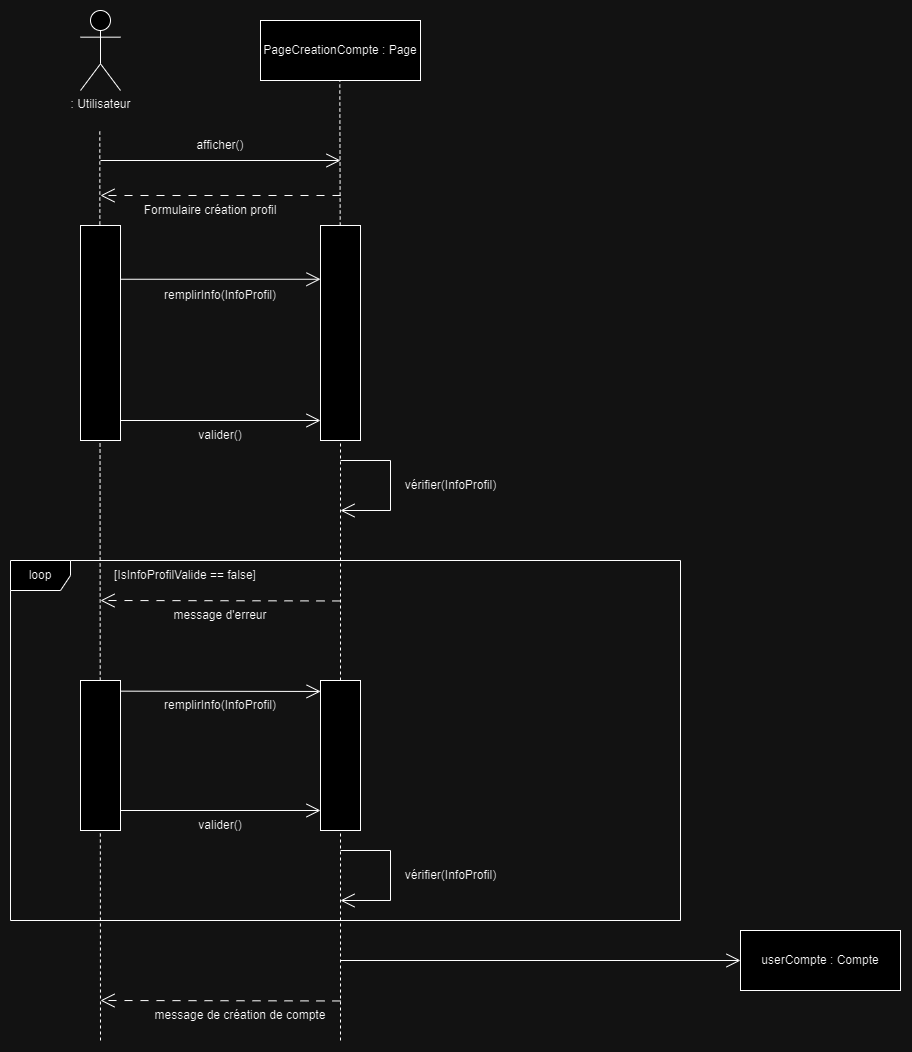

The diagram above was exported from draw.io. Its source (the exported page's mxGraphModel, read from the mxfile embedded in the PNG):
<mxGraphModel dx="1163" dy="608" grid="1" gridSize="10" guides="1" tooltips="1" connect="1" arrows="1" fold="1" page="1" pageScale="1" pageWidth="1169" pageHeight="827" math="0" shadow="0">
  <root>
    <mxCell id="0" />
    <mxCell id="1" parent="0" />
    <mxCell id="2" value=": Utilisateur" style="shape=umlActor;verticalLabelPosition=bottom;verticalAlign=top;html=1;outlineConnect=0;" vertex="1" parent="1">
      <mxGeometry x="160" y="70" width="40" height="80" as="geometry" />
    </mxCell>
    <mxCell id="3" value="" style="endArrow=none;dashed=1;html=1;rounded=0;" edge="1" source="14" parent="1">
      <mxGeometry width="50" height="50" relative="1" as="geometry">
        <mxPoint x="420" y="480" as="sourcePoint" />
        <mxPoint x="419.28999999999996" y="140" as="targetPoint" />
      </mxGeometry>
    </mxCell>
    <mxCell id="4" value="PageCreationCompte : Page" style="rounded=0;whiteSpace=wrap;html=1;" vertex="1" parent="1">
      <mxGeometry x="340" y="80" width="160" height="60" as="geometry" />
    </mxCell>
    <mxCell id="5" value="" style="endArrow=none;dashed=1;html=1;rounded=0;" edge="1" parent="1">
      <mxGeometry width="50" height="50" relative="1" as="geometry">
        <mxPoint x="180" y="1100" as="sourcePoint" />
        <mxPoint x="179.29" y="190" as="targetPoint" />
      </mxGeometry>
    </mxCell>
    <mxCell id="6" value="" style="endArrow=open;endFill=1;endSize=12;html=1;rounded=0;" edge="1" parent="1">
      <mxGeometry width="160" relative="1" as="geometry">
        <mxPoint x="180" y="220" as="sourcePoint" />
        <mxPoint x="420" y="220" as="targetPoint" />
      </mxGeometry>
    </mxCell>
    <mxCell id="7" value="" style="endArrow=open;endFill=1;endSize=12;html=1;rounded=0;dashed=1;dashPattern=8 8;" edge="1" parent="1">
      <mxGeometry width="160" relative="1" as="geometry">
        <mxPoint x="420" y="255" as="sourcePoint" />
        <mxPoint x="180" y="255" as="targetPoint" />
      </mxGeometry>
    </mxCell>
    <mxCell id="8" value="afficher()" style="text;html=1;align=center;verticalAlign=middle;whiteSpace=wrap;rounded=0;" vertex="1" parent="1">
      <mxGeometry x="270" y="190" width="60" height="30" as="geometry" />
    </mxCell>
    <mxCell id="9" value="Formulaire création profil" style="text;html=1;align=center;verticalAlign=middle;whiteSpace=wrap;rounded=0;" vertex="1" parent="1">
      <mxGeometry x="210" y="255" width="160" height="30" as="geometry" />
    </mxCell>
    <mxCell id="10" value="" style="endArrow=open;endFill=1;endSize=12;html=1;rounded=0;exitX=1;exitY=0.25;exitDx=0;exitDy=0;entryX=0;entryY=0.25;entryDx=0;entryDy=0;" edge="1" source="12" target="14" parent="1">
      <mxGeometry width="160" relative="1" as="geometry">
        <mxPoint x="180" y="310" as="sourcePoint" />
        <mxPoint x="420" y="316" as="targetPoint" />
      </mxGeometry>
    </mxCell>
    <mxCell id="11" value="remplirInfo(InfoProfil)" style="text;html=1;align=center;verticalAlign=middle;whiteSpace=wrap;rounded=0;" vertex="1" parent="1">
      <mxGeometry x="270" y="340" width="60" height="30" as="geometry" />
    </mxCell>
    <mxCell id="12" value="" style="rounded=0;whiteSpace=wrap;html=1;" vertex="1" parent="1">
      <mxGeometry x="160" y="285" width="40" height="215" as="geometry" />
    </mxCell>
    <mxCell id="13" value="" style="endArrow=none;dashed=1;html=1;rounded=0;" edge="1" target="14" parent="1">
      <mxGeometry width="50" height="50" relative="1" as="geometry">
        <mxPoint x="420" y="1100" as="sourcePoint" />
        <mxPoint x="419.28999999999996" y="140" as="targetPoint" />
      </mxGeometry>
    </mxCell>
    <mxCell id="14" value="" style="rounded=0;whiteSpace=wrap;html=1;" vertex="1" parent="1">
      <mxGeometry x="400" y="285" width="40" height="215" as="geometry" />
    </mxCell>
    <mxCell id="15" value="" style="endArrow=open;endFill=1;endSize=12;html=1;rounded=0;exitX=1;exitY=0.25;exitDx=0;exitDy=0;entryX=0;entryY=0.25;entryDx=0;entryDy=0;" edge="1" parent="1">
      <mxGeometry width="160" relative="1" as="geometry">
        <mxPoint x="200" y="480" as="sourcePoint" />
        <mxPoint x="400" y="480" as="targetPoint" />
      </mxGeometry>
    </mxCell>
    <mxCell id="16" value="valider()" style="text;html=1;align=center;verticalAlign=middle;whiteSpace=wrap;rounded=0;" vertex="1" parent="1">
      <mxGeometry x="270" y="480" width="60" height="30" as="geometry" />
    </mxCell>
    <mxCell id="17" value="[IsInfoProfilValide == false]" style="text;html=1;align=center;verticalAlign=middle;whiteSpace=wrap;rounded=0;" vertex="1" parent="1">
      <mxGeometry x="180" y="620" width="170" height="30" as="geometry" />
    </mxCell>
    <mxCell id="18" value="loop" style="shape=umlFrame;whiteSpace=wrap;html=1;pointerEvents=0;" vertex="1" parent="1">
      <mxGeometry x="90" y="620" width="670" height="360" as="geometry" />
    </mxCell>
    <mxCell id="19" value="" style="endArrow=open;endFill=1;endSize=12;html=1;rounded=0;dashed=1;dashPattern=8 8;" edge="1" parent="1">
      <mxGeometry width="160" relative="1" as="geometry">
        <mxPoint x="420" y="660.47" as="sourcePoint" />
        <mxPoint x="180" y="660" as="targetPoint" />
      </mxGeometry>
    </mxCell>
    <mxCell id="20" value="message d'erreur" style="text;html=1;align=center;verticalAlign=middle;whiteSpace=wrap;rounded=0;" vertex="1" parent="1">
      <mxGeometry x="240" y="660" width="120" height="30" as="geometry" />
    </mxCell>
    <mxCell id="21" value="" style="endArrow=open;endFill=1;endSize=12;html=1;rounded=0;exitX=0.985;exitY=0.071;exitDx=0;exitDy=0;entryX=0.003;entryY=0.073;entryDx=0;entryDy=0;exitPerimeter=0;entryPerimeter=0;" edge="1" source="24" target="25" parent="1">
      <mxGeometry width="160" relative="1" as="geometry">
        <mxPoint x="180" y="795" as="sourcePoint" />
        <mxPoint x="420" y="801" as="targetPoint" />
      </mxGeometry>
    </mxCell>
    <mxCell id="22" value="remplirInfo(InfoProfil)" style="text;html=1;align=center;verticalAlign=middle;whiteSpace=wrap;rounded=0;" vertex="1" parent="1">
      <mxGeometry x="270" y="750" width="60" height="30" as="geometry" />
    </mxCell>
    <mxCell id="23" value="" style="endArrow=open;endFill=1;endSize=12;html=1;rounded=0;" edge="1" target="24" parent="1">
      <mxGeometry width="160" relative="1" as="geometry">
        <mxPoint x="180" y="795" as="sourcePoint" />
        <mxPoint x="420" y="795" as="targetPoint" />
      </mxGeometry>
    </mxCell>
    <mxCell id="24" value="" style="rounded=0;whiteSpace=wrap;html=1;" vertex="1" parent="1">
      <mxGeometry x="160" y="740" width="40" height="150" as="geometry" />
    </mxCell>
    <mxCell id="25" value="" style="rounded=0;whiteSpace=wrap;html=1;" vertex="1" parent="1">
      <mxGeometry x="400" y="740" width="40" height="150" as="geometry" />
    </mxCell>
    <mxCell id="26" value="" style="endArrow=open;endFill=1;endSize=12;html=1;rounded=0;exitX=1;exitY=0.25;exitDx=0;exitDy=0;" edge="1" parent="1">
      <mxGeometry width="160" relative="1" as="geometry">
        <mxPoint x="200" y="870" as="sourcePoint" />
        <mxPoint x="400" y="870" as="targetPoint" />
      </mxGeometry>
    </mxCell>
    <mxCell id="27" value="valider()" style="text;html=1;align=center;verticalAlign=middle;whiteSpace=wrap;rounded=0;" vertex="1" parent="1">
      <mxGeometry x="270" y="870" width="60" height="30" as="geometry" />
    </mxCell>
    <mxCell id="28" value="" style="endArrow=open;endFill=1;endSize=12;html=1;rounded=0;exitX=1;exitY=0.25;exitDx=0;exitDy=0;" edge="1" parent="1">
      <mxGeometry width="160" relative="1" as="geometry">
        <mxPoint x="420" y="1020" as="sourcePoint" />
        <mxPoint x="820" y="1020" as="targetPoint" />
      </mxGeometry>
    </mxCell>
    <mxCell id="29" value="" style="endArrow=open;endFill=1;endSize=12;html=1;rounded=0;dashed=1;dashPattern=8 8;" edge="1" parent="1">
      <mxGeometry width="160" relative="1" as="geometry">
        <mxPoint x="420" y="1060.47" as="sourcePoint" />
        <mxPoint x="180" y="1060" as="targetPoint" />
      </mxGeometry>
    </mxCell>
    <mxCell id="30" value="message de création de compte" style="text;html=1;align=center;verticalAlign=middle;whiteSpace=wrap;rounded=0;" vertex="1" parent="1">
      <mxGeometry x="220" y="1060" width="200" height="30" as="geometry" />
    </mxCell>
    <mxCell id="31" value="" style="endArrow=open;endFill=1;endSize=12;html=1;rounded=0;exitX=1;exitY=0.25;exitDx=0;exitDy=0;" edge="1" parent="1">
      <mxGeometry width="160" relative="1" as="geometry">
        <mxPoint x="420" y="520" as="sourcePoint" />
        <mxPoint x="420" y="570" as="targetPoint" />
        <Array as="points">
          <mxPoint x="470" y="520" />
          <mxPoint x="470" y="570" />
        </Array>
      </mxGeometry>
    </mxCell>
    <mxCell id="32" value="vérifier(InfoProfil)" style="text;html=1;align=center;verticalAlign=middle;resizable=0;points=[];autosize=1;strokeColor=none;fillColor=none;" vertex="1" parent="1">
      <mxGeometry x="475" y="530" width="110" height="30" as="geometry" />
    </mxCell>
    <mxCell id="33" value="" style="endArrow=open;endFill=1;endSize=12;html=1;rounded=0;exitX=1;exitY=0.25;exitDx=0;exitDy=0;" edge="1" parent="1">
      <mxGeometry width="160" relative="1" as="geometry">
        <mxPoint x="420" y="910" as="sourcePoint" />
        <mxPoint x="420" y="960" as="targetPoint" />
        <Array as="points">
          <mxPoint x="470" y="910" />
          <mxPoint x="470" y="960" />
        </Array>
      </mxGeometry>
    </mxCell>
    <mxCell id="34" value="vérifier(InfoProfil)" style="text;html=1;align=center;verticalAlign=middle;resizable=0;points=[];autosize=1;strokeColor=none;fillColor=none;" vertex="1" parent="1">
      <mxGeometry x="475" y="920" width="110" height="30" as="geometry" />
    </mxCell>
    <mxCell id="35" value="userCompte : Compte" style="rounded=0;whiteSpace=wrap;html=1;" vertex="1" parent="1">
      <mxGeometry x="820" y="990" width="160" height="60" as="geometry" />
    </mxCell>
  </root>
</mxGraphModel>